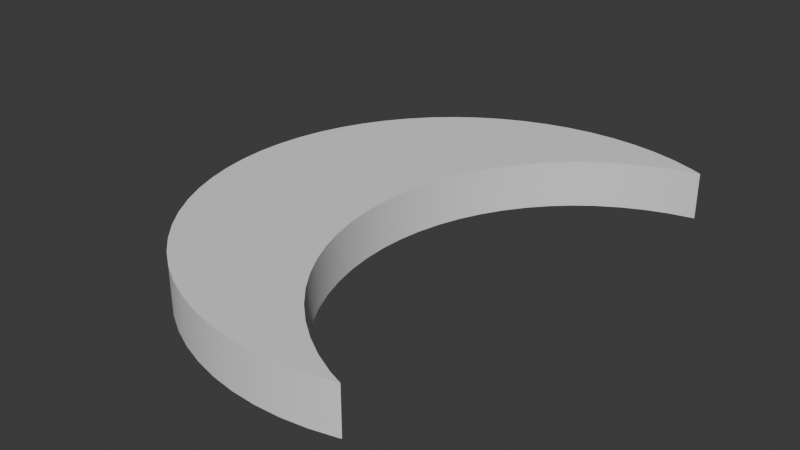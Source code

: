 # Source: moon.blend  (saved by Blender 4.0.36; exported with 4.5.12 LTS)
import bpy
from mathutils import Matrix  # noqa: F401  (used for matrix-valued properties, if any)

bpy.ops.wm.read_factory_settings(use_empty=True)
scene = bpy.context.scene
scene.name = 'Scene'

# ---- collections
col_collection = bpy.data.collections.new('Collection'); scene.collection.children.link(col_collection)

# ---- node groups
ng_auto_smooth = bpy.data.node_groups.new('Auto Smooth', 'GeometryNodeTree')
_s = ng_auto_smooth.interface.new_socket(name='Geometry', in_out='OUTPUT', socket_type='NodeSocketGeometry')
_s = ng_auto_smooth.interface.new_socket(name='Geometry', in_out='INPUT', socket_type='NodeSocketGeometry')
_s = ng_auto_smooth.interface.new_socket(name='Angle', in_out='INPUT', socket_type='NodeSocketFloat')
_s.subtype = 'ANGLE'
_s.min_value = 0.0
_s.max_value = 3.142
ng_auto_smooth.is_modifier = True
_N = ng_auto_smooth.nodes; _L = ng_auto_smooth.links
n0 = _N.new('NodeGroupOutput'); n0.name = 'Group Output'; n0.location = (480, -100)
n1 = _N.new('NodeGroupInput'); n1.name = 'Group Input'; n1.location = (-420, -300)
n2 = _N.new('NodeGroupInput'); n2.name = 'Group Input.001'; n2.location = (-60, -100)
n3 = _N.new('GeometryNodeSetShadeSmooth'); n3.name = 'Set Shade Smooth'; n3.location = (120, -100)
n3.domain = 'EDGE'
n4 = _N.new('GeometryNodeSetShadeSmooth'); n4.name = 'Set Shade Smooth.001'; n4.location = (300, -100)
n5 = _N.new('GeometryNodeInputMeshEdgeAngle'); n5.name = 'Edge Angle'; n5.location = (-420, -220)
n6 = _N.new('GeometryNodeInputEdgeSmooth'); n6.name = 'Is Edge Smooth'; n6.location = (-60, -160)
n7 = _N.new('GeometryNodeInputShadeSmooth'); n7.name = 'Is Face Smooth'; n7.location = (-240, -340)
n8 = _N.new('FunctionNodeBooleanMath'); n8.name = 'Boolean Math'; n8.location = (-60, -220)
n9 = _N.new('FunctionNodeCompare'); n9.name = 'Compare'; n9.location = (-240, -180)
n9.operation = 'LESS_EQUAL'
_L.new(n5.outputs[0], n9.inputs[0])
_L.new(n4.outputs[0], n0.inputs[0])
_L.new(n1.outputs[1], n9.inputs[1])
_L.new(n9.outputs[0], n8.inputs[0])
_L.new(n7.outputs[0], n8.inputs[1])
_L.new(n2.outputs[0], n3.inputs[0])
_L.new(n6.outputs[0], n3.inputs[1])
_L.new(n3.outputs[0], n4.inputs[0])
_L.new(n8.outputs[0], n3.inputs[2])
n0.is_active_output = True

# ---- world
world_world = bpy.data.worlds.new('World'); scene.world = world_world
world_world.use_nodes = True; world_world.node_tree.nodes.clear()
_N = world_world.node_tree.nodes; _L = world_world.node_tree.links
n0 = _N.new('ShaderNodeOutputWorld'); n0.name = 'World Output'; n0.location = (300, 300)
n1 = _N.new('ShaderNodeBackground'); n1.name = 'Background'; n1.location = (10, 300)
n1.inputs[0].default_value = (0.05088, 0.05088, 0.05088, 1.0)
_L.new(n1.outputs[0], n0.inputs[0])
n0.is_active_output = True
world_world.color = (0.05088, 0.05088, 0.05088)
world_world.use_sun_shadow = False
world_world.sun_shadow_jitter_overblur = 0.0

# ---- meshes
me_circle = bpy.data.meshes.new('Circle')
me_circle.from_pydata([(0.0, 1.0, 0.0), (-0.09802, 0.9952, 0.0), (-0.1951, 0.9808, 0.0), (-0.2903, 0.9569, 0.0), (-0.3827, 0.9239, 0.0), (-0.4714, 0.8819, 0.0), (-0.5556, 0.8315, 0.0), (-0.6344, 0.773, 0.0), (-0.7071, 0.7071, 0.0), (-0.773, 0.6344, 0.0), (-0.8315, 0.5556, 0.0), (-0.8819, 0.4714, 0.0), (-0.9239, 0.3827, 0.0), (-0.9569, 0.2903, 0.0), (-0.9808, 0.1951, 0.0), (-0.9952, 0.09802, 0.0), (-1.0, 0.0, 0.0), (-0.9952, -0.09802, 0.0), (-0.9808, -0.1951, 0.0), (-0.9569, -0.2903, 0.0), (-0.9239, -0.3827, 0.0), (-0.8819, -0.4714, 0.0), (-0.8315, -0.5556, 0.0), (-0.773, -0.6344, 0.0), (-0.7071, -0.7071, 0.0), (-0.6344, -0.773, 0.0), (-0.5556, -0.8315, 0.0), (-0.4714, -0.8819, 0.0), (-0.3827, -0.9239, 0.0), (-0.2903, -0.9569, 0.0), (-0.1951, -0.9808, 0.0), (-0.09802, -0.9952, 0.0), (0.0, -1.0, 0.0), (0.09802, -0.9952, 0.0), (0.1951, -0.9808, 0.0), (0.2903, -0.9569, 0.0), (0.3827, 0.9239, 0.0), (0.2903, 0.9569, 0.0), (0.1951, 0.9808, 0.0), (0.09802, 0.9952, 0.0), (0.3001, -0.9534, 0.0), (0.4265, 0.9032, 0.0), (0.4177, 0.9018, 0.0), (0.2431, -0.9323, 0.0), (0.3291, 0.8789, 0.0), (0.1606, -0.8919, 0.0), (0.2431, 0.847, 0.0), (-0.3268, -0.137, 0.0), (-0.3313, -0.04265, 0.0), (-0.3134, -0.2305, 0.0), (-0.3268, 0.05174, 0.0), (-0.3134, 0.1452, 0.0), (-0.2912, -0.3222, 0.0), (-0.2605, 0.3259, 0.0), (-0.2605, -0.4112, 0.0), (-0.2912, 0.2369, 0.0), (-0.1745, -0.5776, 0.0), (-0.1745, 0.4924, 0.0), (-0.05876, -0.7236, 0.0), (-0.05876, 0.6383, 0.0), (-0.1201, -0.6535, 0.0), (-0.1201, 0.5683, 0.0), (-0.2214, -0.4966, 0.0), (-0.2214, 0.4113, 0.0), (0.008899, -0.787, 0.0), (0.008899, 0.7017, 0.0), (0.1606, 0.8066, 0.0), (0.08225, -0.8433, 0.0), (0.08225, 0.758, 0.0), (0.0, 1.0, 0.1861), (-0.09802, 0.9952, 0.1861), (-0.1951, 0.9808, 0.1861), (-0.2903, 0.9569, 0.1861), (-0.3827, 0.9239, 0.1861), (-0.4714, 0.8819, 0.1861), (-0.5556, 0.8315, 0.1861), (-0.6344, 0.773, 0.1861), (-0.7071, 0.7071, 0.1861), (-0.773, 0.6344, 0.1861), (-0.8315, 0.5556, 0.1861), (-0.8819, 0.4714, 0.1861), (-0.9239, 0.3827, 0.1861), (-0.9569, 0.2903, 0.1861), (-0.9808, 0.1951, 0.1861), (-0.9952, 0.09802, 0.1861), (-1.0, 0.0, 0.1861), (-0.9952, -0.09802, 0.1861), (-0.9808, -0.1951, 0.1861), (-0.9569, -0.2903, 0.1861), (-0.9239, -0.3827, 0.1861), (-0.8819, -0.4714, 0.1861), (-0.8315, -0.5556, 0.1861), (-0.773, -0.6344, 0.1861), (-0.7071, -0.7071, 0.1861), (-0.6344, -0.773, 0.1861), (-0.5556, -0.8315, 0.1861), (-0.4714, -0.8819, 0.1861), (-0.3827, -0.9239, 0.1861), (-0.2903, -0.9569, 0.1861), (-0.1951, -0.9808, 0.1861), (-0.09802, -0.9952, 0.1861), (0.0, -1.0, 0.1861), (0.09802, -0.9952, 0.1861), (0.1951, -0.9808, 0.1861), (0.2903, -0.9569, 0.1861), (0.3827, 0.9239, 0.1861), (0.2903, 0.9569, 0.1861), (0.1951, 0.9808, 0.1861), (0.09802, 0.9952, 0.1861), (0.3001, -0.9534, 0.1861), (0.4265, 0.9032, 0.1861), (0.4177, 0.9018, 0.1861), (0.2431, -0.9323, 0.1861), (0.3291, 0.8789, 0.1861), (0.1606, -0.8919, 0.1861), (0.2431, 0.847, 0.1861), (-0.3268, -0.137, 0.1861), (-0.3313, -0.04265, 0.1861), (-0.3134, -0.2305, 0.1861), (-0.3268, 0.05174, 0.1861), (-0.3134, 0.1452, 0.1861), (-0.2912, -0.3222, 0.1861), (-0.2605, 0.3259, 0.1861), (-0.2605, -0.4112, 0.1861), (-0.2912, 0.2369, 0.1861), (-0.1745, -0.5776, 0.1861), (-0.1745, 0.4924, 0.1861), (-0.05876, -0.7236, 0.1861), (-0.05876, 0.6383, 0.1861), (-0.1201, -0.6535, 0.1861), (-0.1201, 0.5683, 0.1861), (-0.2214, -0.4966, 0.1861), (-0.2214, 0.4113, 0.1861), (0.008899, -0.787, 0.1861), (0.008899, 0.7017, 0.1861), (0.1606, 0.8066, 0.1861), (0.08225, -0.8433, 0.1861), (0.08225, 0.758, 0.1861)], [], [(36, 41, 42, 44, 46, 66, 68, 65, 59, 61, 57, 63, 53, 55, 51, 50, 48, 47, 49, 52, 54, 62, 56, 60, 58, 64, 67, 45, 43, 40, 35, 34, 33, 32, 31, 30, 29, 28, 27, 26, 25, 24, 23, 22, 21, 20, 19, 18, 17, 16, 15, 14, 13, 12, 11, 10, 9, 8, 7, 6, 5, 4, 3, 2, 1, 0, 39, 38, 37), (105, 106, 107, 108, 69, 70, 71, 72, 73, 74, 75, 76, 77, 78, 79, 80, 81, 82, 83, 84, 85, 86, 87, 88, 89, 90, 91, 92, 93, 94, 95, 96, 97, 98, 99, 100, 101, 102, 103, 104, 109, 112, 114, 136, 133, 127, 129, 125, 131, 123, 121, 118, 116, 117, 119, 120, 124, 122, 132, 126, 130, 128, 134, 137, 135, 115, 113, 111, 110), (25, 26, 95, 94), (58, 60, 129, 127), (26, 27, 96, 95), (0, 1, 70, 69), (61, 59, 128, 130), (27, 28, 97, 96), (1, 2, 71, 70), (56, 62, 131, 125), (28, 29, 98, 97), (2, 3, 72, 71), (53, 63, 132, 122), (29, 30, 99, 98), (3, 4, 73, 72), (64, 58, 127, 133), (30, 31, 100, 99), (4, 5, 74, 73), (59, 65, 134, 128), (31, 32, 101, 100), (5, 6, 75, 74), (66, 46, 115, 135), (32, 33, 102, 101), (6, 7, 76, 75), (45, 67, 136, 114), (33, 34, 103, 102), (7, 8, 77, 76), (65, 68, 137, 134), (34, 35, 104, 103), (8, 9, 78, 77), (67, 64, 133, 136), (36, 37, 106, 105), (9, 10, 79, 78), (68, 66, 135, 137), (37, 38, 107, 106), (10, 11, 80, 79), (55, 53, 122, 124), (39, 0, 69, 108), (11, 12, 81, 80), (63, 57, 126, 132), (35, 40, 109, 104), (12, 13, 82, 81), (62, 54, 123, 131), (41, 36, 105, 110), (13, 14, 83, 82), (60, 56, 125, 129), (42, 41, 110, 111), (14, 15, 84, 83), (38, 39, 108, 107), (40, 43, 112, 109), (15, 16, 85, 84), (57, 61, 130, 126), (44, 42, 111, 113), (16, 17, 86, 85), (43, 45, 114, 112), (17, 18, 87, 86), (46, 44, 113, 115), (18, 19, 88, 87), (47, 48, 117, 116), (19, 20, 89, 88), (49, 47, 116, 118), (20, 21, 90, 89), (48, 50, 119, 117), (21, 22, 91, 90), (50, 51, 120, 119), (22, 23, 92, 91), (52, 49, 118, 121), (23, 24, 93, 92), (54, 52, 121, 123), (24, 25, 94, 93), (51, 55, 124, 120)])
me_circle.polygons.foreach_set('use_smooth', [True] * 71)
_uv = me_circle.uv_layers.new(name='UVMap')
_uv.uv.foreach_set('vector', [0.0, 0.0, 0.0, 0.0, 0.0, 0.0, 0.0, 0.0, 0.0, 0.0, 0.0, 0.0, 0.0, 0.0, 0.0, 0.0, 0.0, 0.0, 0.0, 0.0, 0.0, 0.0, 0.0, 0.0, 0.0, 0.0, 0.0, 0.0, 0.0, 0.0, 0.0, 0.0, 0.0, 0.0, 0.0, 0.0, 0.0, 0.0, 0.0, 0.0, 0.0, 0.0, 0.0, 0.0, 0.0, 0.0, 0.0, 0.0, 0.0, 0.0, 0.0, 0.0, 0.0, 0.0, 0.0, 0.0, 0.0, 0.0, 0.0, 0.0, 0.0, 0.0, 0.0, 0.0, 0.0, 0.0, 0.0, 0.0, 0.0, 0.0, 0.0, 0.0, 0.0, 0.0, 0.0, 0.0, 0.0, 0.0, 0.0, 0.0, 0.0, 0.0, 0.0, 0.0, 0.0, 0.0, 0.0, 0.0, 0.0, 0.0, 0.0, 0.0, 0.0, 0.0, 0.0, 0.0, 0.0, 0.0, 0.0, 0.0, 0.0, 0.0, 0.0, 0.0, 0.0, 0.0, 0.0, 0.0, 0.0, 0.0, 0.0, 0.0, 0.0, 0.0, 0.0, 0.0, 0.0, 0.0, 0.0, 0.0, 0.0, 0.0, 0.0, 0.0, 0.0, 0.0, 0.0, 0.0, 0.0, 0.0, 0.0, 0.0, 0.0, 0.0, 0.0, 0.0, 0.0, 0.0, 0.0, 0.0, 0.0, 0.0, 0.0, 0.0, 0.0, 0.0, 0.0, 0.0, 0.0, 0.0, 0.0, 0.0, 0.0, 0.0, 0.0, 0.0, 0.0, 0.0, 0.0, 0.0, 0.0, 0.0, 0.0, 0.0, 0.0, 0.0, 0.0, 0.0, 0.0, 0.0, 0.0, 0.0, 0.0, 0.0, 0.0, 0.0, 0.0, 0.0, 0.0, 0.0, 0.0, 0.0, 0.0, 0.0, 0.0, 0.0, 0.0, 0.0, 0.0, 0.0, 0.0, 0.0, 0.0, 0.0, 0.0, 0.0, 0.0, 0.0, 0.0, 0.0, 0.0, 0.0, 0.0, 0.0, 0.0, 0.0, 0.0, 0.0, 0.0, 0.0, 0.0, 0.0, 0.0, 0.0, 0.0, 0.0, 0.0, 0.0, 0.0, 0.0, 0.0, 0.0, 0.0, 0.0, 0.0, 0.0, 0.0, 0.0, 0.0, 0.0, 0.0, 0.0, 0.0, 0.0, 0.0, 0.0, 0.0, 0.0, 0.0, 0.0, 0.0, 0.0, 0.0, 0.0, 0.0, 0.0, 0.0, 0.0, 0.0, 0.0, 0.0, 0.0, 0.0, 0.0, 0.0, 0.0, 0.0, 0.0, 0.0, 0.0, 0.0, 0.0, 0.0, 0.0, 0.0, 0.0, 0.0, 0.0, 0.0, 0.0, 0.0, 0.0, 0.0, 0.0, 0.0, 0.0, 0.0, 0.0, 0.0, 0.0, 0.0, 0.0, 0.0, 0.0, 0.0, 0.0, 0.0, 0.0, 0.0, 0.0, 0.0, 0.0, 0.0, 0.0, 0.0, 0.0, 0.0, 0.0, 0.0, 0.0, 0.0, 0.0, 0.0, 0.0, 0.0, 0.0, 0.0, 0.0, 0.0, 0.0, 0.0, 0.0, 0.0, 0.0, 0.0, 0.0, 0.0, 0.0, 0.0, 0.0, 0.0, 0.0, 0.0, 0.0, 0.0, 0.0, 0.0, 0.0, 0.0, 0.0, 0.0, 0.0, 0.0, 0.0, 0.0, 0.0, 0.0, 0.0, 0.0, 0.0, 0.0, 0.0, 0.0, 0.0, 0.0, 0.0, 0.0, 0.0, 0.0, 0.0, 0.0, 0.0, 0.0, 0.0, 0.0, 0.0, 0.0, 0.0, 0.0, 0.0, 0.0, 0.0, 0.0, 0.0, 0.0, 0.0, 0.0, 0.0, 0.0, 0.0, 0.0, 0.0, 0.0, 0.0, 0.0, 0.0, 0.0, 0.0, 0.0, 0.0, 0.0, 0.0, 0.0, 0.0, 0.0, 0.0, 0.0, 0.0, 0.0, 0.0, 0.0, 0.0, 0.0, 0.0, 0.0, 0.0, 0.0, 0.0, 0.0, 0.0, 0.0, 0.0, 0.0, 0.0, 0.0, 0.0, 0.0, 0.0, 0.0, 0.0, 0.0, 0.0, 0.0, 0.0, 0.0, 0.0, 0.0, 0.0, 0.0, 0.0, 0.0, 0.0, 0.0, 0.0, 0.0, 0.0, 0.0, 0.0, 0.0, 0.0, 0.0, 0.0, 0.0, 0.0, 0.0, 0.0, 0.0, 0.0, 0.0, 0.0, 0.0, 0.0, 0.0, 0.0, 0.0, 0.0, 0.0, 0.0, 0.0, 0.0, 0.0, 0.0, 0.0, 0.0, 0.0, 0.0, 0.0, 0.0, 0.0, 0.0, 0.0, 0.0, 0.0, 0.0, 0.0, 0.0, 0.0, 0.0, 0.0, 0.0, 0.0, 0.0, 0.0, 0.0, 0.0, 0.0, 0.0, 0.0, 0.0, 0.0, 0.0, 0.0, 0.0, 0.0, 0.0, 0.0, 0.0, 0.0, 0.0, 0.0, 0.0, 0.0, 0.0, 0.0, 0.0, 0.0, 0.0, 0.0, 0.0, 0.0, 0.0, 0.0, 0.0, 0.0, 0.0, 0.0, 0.0, 0.0, 0.0, 0.0, 0.0, 0.0, 0.0, 0.0, 0.0, 0.0, 0.0, 0.0, 0.0, 0.0, 0.0, 0.0, 0.0, 0.0, 0.0, 0.0, 0.0, 0.0, 0.0, 0.0, 0.0, 0.0, 0.0, 0.0, 0.0, 0.0, 0.0, 0.0, 0.0, 0.0, 0.0, 0.0, 0.0, 0.0, 0.0, 0.0, 0.0, 0.0, 0.0, 0.0, 0.0, 0.0, 0.0, 0.0, 0.0, 0.0, 0.0, 0.0, 0.0, 0.0, 0.0, 0.0, 0.0, 0.0, 0.0, 0.0, 0.0, 0.0, 0.0, 0.0, 0.0, 0.0, 0.0, 0.0, 0.0, 0.0, 0.0, 0.0, 0.0, 0.0, 0.0, 0.0, 0.0, 0.0, 0.0, 0.0, 0.0, 0.0, 0.0, 0.0, 0.0, 0.0, 0.0, 0.0, 0.0, 0.0, 0.0, 0.0, 0.0, 0.0, 0.0, 0.0, 0.0, 0.0, 0.0, 0.0, 0.0, 0.0, 0.0, 0.0, 0.0, 0.0, 0.0, 0.0, 0.0, 0.0, 0.0, 0.0, 0.0, 0.0, 0.0, 0.0, 0.0, 0.0, 0.0, 0.0, 0.0, 0.0, 0.0, 0.0, 0.0, 0.0, 0.0, 0.0, 0.0, 0.0, 0.0, 0.0, 0.0, 0.0, 0.0, 0.0, 0.0, 0.0, 0.0, 0.0, 0.0, 0.0, 0.0, 0.0, 0.0, 0.0, 0.0, 0.0, 0.0, 0.0, 0.0, 0.0, 0.0, 0.0, 0.0, 0.0, 0.0, 0.0, 0.0, 0.0, 0.0, 0.0, 0.0, 0.0, 0.0, 0.0, 0.0, 0.0, 0.0, 0.0, 0.0, 0.0, 0.0, 0.0, 0.0, 0.0, 0.0, 0.0, 0.0, 0.0, 0.0, 0.0, 0.0, 0.0, 0.0, 0.0, 0.0, 0.0, 0.0, 0.0, 0.0, 0.0, 0.0, 0.0, 0.0, 0.0, 0.0, 0.0, 0.0, 0.0, 0.0, 0.0, 0.0, 0.0, 0.0, 0.0, 0.0, 0.0, 0.0, 0.0, 0.0, 0.0, 0.0, 0.0, 0.0, 0.0, 0.0, 0.0, 0.0, 0.0, 0.0, 0.0, 0.0, 0.0, 0.0, 0.0, 0.0, 0.0, 0.0, 0.0, 0.0, 0.0, 0.0, 0.0, 0.0, 0.0, 0.0, 0.0, 0.0, 0.0, 0.0, 0.0, 0.0, 0.0, 0.0, 0.0, 0.0, 0.0, 0.0, 0.0, 0.0, 0.0, 0.0, 0.0, 0.0, 0.0, 0.0, 0.0, 0.0, 0.0, 0.0, 0.0, 0.0, 0.0, 0.0, 0.0, 0.0, 0.0, 0.0, 0.0, 0.0, 0.0, 0.0, 0.0, 0.0, 0.0, 0.0, 0.0, 0.0, 0.0, 0.0, 0.0, 0.0, 0.0, 0.0, 0.0, 0.0, 0.0, 0.0, 0.0, 0.0, 0.0, 0.0, 0.0, 0.0, 0.0, 0.0, 0.0, 0.0, 0.0, 0.0, 0.0, 0.0, 0.0, 0.0, 0.0, 0.0, 0.0, 0.0, 0.0, 0.0, 0.0, 0.0, 0.0, 0.0, 0.0, 0.0, 0.0, 0.0, 0.0, 0.0, 0.0])
me_circle.update()

# ---- objects
ob_circle = bpy.data.objects.new('Circle', me_circle)

# ---- transforms, parenting, visibility, modifiers, constraints
ob_circle.location = (0.0, 0.0, 0.0)
_m = ob_circle.modifiers.new('Auto Smooth', 'NODES')
_m.node_group = ng_auto_smooth
_gi = [s.identifier for s in ng_auto_smooth.interface.items_tree if s.item_type == 'SOCKET' and s.in_out == 'INPUT']
_m[_gi[1]] = 0.5236  # Angle

# ---- collection membership
col_collection.objects.link(ob_circle)

# ---- scene / render settings (as saved in the file)
scene.frame_start = 1; scene.frame_end = 250; scene.frame_set(1)
scene.render.engine = 'BLENDER_EEVEE_NEXT'
scene.cycles.sampling_pattern = 'TABULATED_SOBOL'
bpy.context.view_layer.update()

# ---- added for rendering (the .blend has no active camera and no usable light): camera, sun
cam_auto = bpy.data.cameras.new('AutoCamera')
cam_auto.lens = 50.0
cam_auto.sensor_width = 36.0
cam_auto.clip_end = 1000.0
ob_auto_camera = bpy.data.objects.new('AutoCamera', cam_auto)
scene.collection.objects.link(ob_auto_camera)
ob_auto_camera.location = (1.99264, -2.73529, 1.91657)
ob_auto_camera.rotation_euler = (1.09748, -7.21219e-08, 0.694738)
scene.camera = ob_auto_camera
light_auto_sun = bpy.data.lights.new('AutoSun', 'SUN')
light_auto_sun.energy = 3.0
light_auto_sun.angle = 0.0523599
ob_auto_sun = bpy.data.objects.new('AutoSun', light_auto_sun)
scene.collection.objects.link(ob_auto_sun)
ob_auto_sun.rotation_euler = (0.872665, 0.174533, 0.523599)
bpy.context.view_layer.update()
